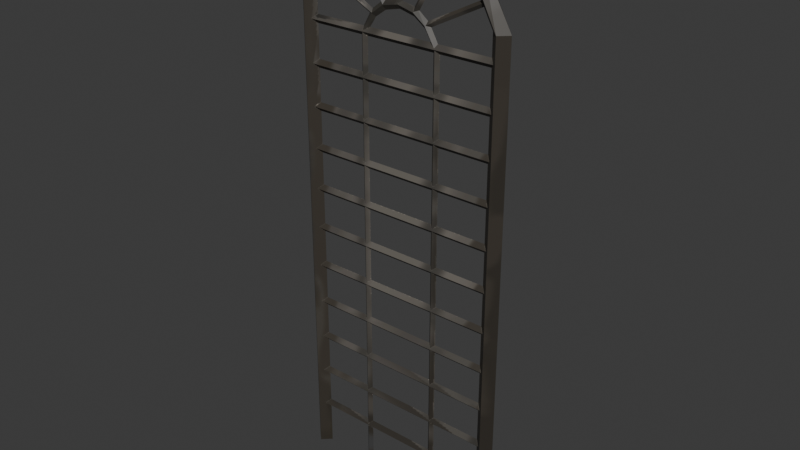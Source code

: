 # Source: arch_window.blend  (saved by Blender 4.5.88; exported with 4.5.12 LTS)
import bpy
from mathutils import Matrix  # noqa: F401  (used for matrix-valued properties, if any)

bpy.ops.wm.read_factory_settings(use_empty=True)
scene = bpy.context.scene
scene.name = 'Scene'

# ---- collections
col_collection = bpy.data.collections.new('Collection'); scene.collection.children.link(col_collection)

# ---- images (referenced by path relative to the original .blend; pixels are not part of the script)
import os
ASSET_DIR = os.environ.get("B2B_ASSET_DIR", "")  # directory of the original .blend (textures are referenced by path, not embedded)
HERE = os.path.dirname(os.path.abspath(__file__))  # packed textures are extracted next to this script under _unpacked/

def load_image(name, relpath, width, height, colorspace="sRGB"):
    """Load a texture the original file referenced (path relative to the .blend, or extracted next to this script)."""
    p = next((c for c in (os.path.join(HERE, relpath), os.path.join(ASSET_DIR, relpath)) if relpath and os.path.exists(c)), "")
    if p:
        img = bpy.data.images.load(p, check_existing=True)
        img.name = name
    else:  # same state as the original file: an image datablock whose file is absent (Cycles renders it pink)
        img = bpy.data.images.new(name, width, height)
        img.source = "FILE"
        img.filepath = "//" + (relpath or name)
    img.colorspace_settings.name = colorspace
    return img
img_arch_window_color = load_image('arch_window_color', '_unpacked/arch_window_color.bc19d45c.png', 1024, 1024, 'sRGB')

# ---- materials (node trees are filled in below, after node groups)
mat_archwindow = bpy.data.materials.new('ArchWindow')

# ---- material node trees
mat_archwindow.use_nodes = True; mat_archwindow.node_tree.nodes.clear()
_N = mat_archwindow.node_tree.nodes; _L = mat_archwindow.node_tree.links
n0 = _N.new('ShaderNodeBsdfPrincipled'); n0.name = 'Principled BSDF'; n0.location = (-200, 100)
n1 = _N.new('ShaderNodeOutputMaterial'); n1.name = 'Material Output'; n1.location = (200, 100)
n2 = _N.new('ShaderNodeTexImage'); n2.name = 'Image Texture'; n2.location = (-560, 80)
n2.image = img_arch_window_color
_L.new(n0.outputs[0], n1.inputs[0])
_L.new(n2.outputs[0], n0.inputs[0])
n1.is_active_output = True

# ---- world
world_world = bpy.data.worlds.new('World'); scene.world = world_world
world_world.use_nodes = True; world_world.node_tree.nodes.clear()
_N = world_world.node_tree.nodes; _L = world_world.node_tree.links
n0 = _N.new('ShaderNodeOutputWorld'); n0.name = 'World Output'; n0.location = (200, 100)
n1 = _N.new('ShaderNodeBackground'); n1.name = 'Background'; n1.location = (-200, 100)
n1.inputs[0].default_value = (0.05088, 0.05088, 0.05088, 1.0)
_L.new(n1.outputs[0], n0.inputs[0])
n0.is_active_output = True
world_world.color = (0.05088, 0.05088, 0.05088)
world_world.sun_shadow_jitter_overblur = 0.0

# ---- meshes
me_cube_077 = bpy.data.meshes.new('Cube.077')
me_cube_077.from_pydata([(0.3267, -0.02713, 0.634), (0.3267, -0.02713, -0.9156), (0.355, -2.409e-07, 0.634), (0.355, 3.287e-07, -0.9156), (0.3267, 0.02713, 0.634), (0.3267, 0.02713, -0.9156), (0.2984, -2.475e-07, 0.634), (0.2984, 3.287e-07, -0.9156), (-0.3267, -0.02713, 0.634), (-0.3267, -0.02713, -0.9156), (-0.2984, -2.507e-07, 0.634), (-0.2984, 3.205e-07, -0.9156), (-0.3267, 0.02713, 0.634), (-0.3267, 0.02713, -0.9156), (-0.355, -2.54e-07, 0.634), (-0.355, 3.287e-07, -0.9156), (0.2391, -0.02713, 0.8029), (0.2598, -3.129e-07, 0.8029), (0.2391, 0.02713, 0.8029), (0.2183, -3.162e-07, 0.7836), (-0.2391, -0.02713, 0.8029), (-0.2183, -3.195e-07, 0.7836), (-0.2391, 0.02713, 0.8029), (-0.2598, -3.162e-07, 0.8029), (0.1393, -0.01581, 0.8773), (0.1514, -3.489e-07, 0.8878), (0.1393, 0.01581, 0.8773), (0.1272, -3.489e-07, 0.8487), (-0.1393, -0.01581, 0.8773), (-0.1272, -3.489e-07, 0.8487), (-0.1393, 0.01581, 0.8773), (-0.1514, -3.489e-07, 0.8878), (-4.53e-07, -0.01581, 0.9074), (-5.484e-07, -3.555e-07, 0.8788), (-5.484e-07, 0.01581, 0.9074), (-5.007e-07, -3.522e-07, 0.9179), (0.1241, -0.01031, 0.5531), (0.1241, -0.01031, -0.9179), (0.1349, -9.032e-08, 0.5531), (0.1349, 1.421e-07, -0.9179), (0.1241, 0.01031, 0.5531), (0.1241, 0.01031, -0.9179), (0.1134, -8.704e-08, 0.5531), (0.1134, 1.487e-07, -0.9179), (-0.1241, -0.01031, 0.5531), (-0.1241, -0.01031, -0.9179), (-0.1134, -9.359e-08, 0.5531), (-0.1134, 1.487e-07, -0.9179), (-0.1241, 0.01031, 0.5531), (-0.1241, 0.01031, -0.9179), (-0.1349, -9.032e-08, 0.5531), (-0.1349, 1.454e-07, -0.9179), (0.09054, -0.01031, 0.6091), (0.09872, -1.132e-07, 0.6173), (0.09054, 0.01031, 0.6091), (0.08297, -1.1e-07, 0.5996), (-0.09105, -0.01031, 0.6091), (-0.08297, -1.198e-07, 0.5996), (-0.09105, 0.01031, 0.6091), (-0.09872, -1.132e-07, 0.6173), (0.0519, -0.01031, 0.6373), (0.05752, -1.296e-07, 0.6496), (0.0519, 0.01031, 0.6373), (0.04834, -1.296e-07, 0.6243), (-0.05241, -0.01031, 0.638), (-0.04834, -1.263e-07, 0.6243), (-0.05241, 0.01031, 0.638), (-0.05752, -1.329e-07, 0.6496), (0.0002048, -0.01031, 0.6493), (-6.199e-07, -1.263e-07, 0.6358), (0.0002048, 0.01031, 0.6493), (-6.199e-07, -1.329e-07, 0.661), (-0.3218, 0.01322, 0.5531), (0.3231, 0.01322, 0.5531), (-0.3218, -7.395e-08, 0.5399), (0.3231, -7.558e-08, 0.5399), (-0.3218, -0.01322, 0.5531), (0.3231, -0.01322, 0.5531), (-0.3218, -7.722e-08, 0.5663), (0.3231, -7.395e-08, 0.5663), (-0.3218, 0.01322, 0.4215), (0.3231, 0.01322, 0.4215), (-0.3218, -3.466e-08, 0.4083), (0.3231, -2.811e-08, 0.4083), (-0.3218, -0.01322, 0.4215), (0.3231, -0.01322, 0.4215), (-0.3218, -3.466e-08, 0.4347), (0.3231, -3.712e-08, 0.4347), (-0.3218, 0.01322, 0.2899), (0.3231, 0.01322, 0.2899), (-0.3218, 1.117e-08, 0.2767), (0.3231, 1.526e-08, 0.2767), (-0.3218, -0.01322, 0.2899), (0.3231, -0.01322, 0.2899), (-0.3218, 9.534e-09, 0.3031), (0.3231, 1.363e-08, 0.3031), (-0.3218, 0.01322, 0.1583), (0.3231, 0.01322, 0.1583), (-0.3218, 6.191e-08, 0.145), (0.3231, 5.782e-08, 0.145), (-0.3218, -0.01322, 0.1583), (0.3231, -0.01322, 0.1583), (-0.3218, 5.373e-08, 0.1715), (0.3231, 5.516e-08, 0.1715), (-0.3218, 0.01322, 0.02663), (0.3231, 0.01322, 0.02663), (-0.3218, 9.874e-08, 0.01342), (0.3231, 9.874e-08, 0.01342), (-0.3218, -0.01322, 0.02663), (0.3231, -0.01322, 0.02663), (-0.3218, 9.874e-08, 0.03985), (0.3231, 9.608e-08, 0.03985), (-0.3218, 0.01322, -0.105), (0.3231, 0.01322, -0.105), (-0.3218, 1.38e-07, -0.1182), (0.3231, 1.495e-07, -0.1182), (-0.3218, -0.01322, -0.105), (0.3231, -0.01322, -0.105), (-0.3218, 1.421e-07, -0.09178), (0.3231, 1.47e-07, -0.09178), (-0.3218, 0.01322, -0.2366), (0.3231, 0.01322, -0.2366), (-0.3218, 1.887e-07, -0.2498), (0.3231, 1.945e-07, -0.2498), (-0.3218, -0.01322, -0.2366), (0.3231, -0.01322, -0.2366), (-0.3218, 1.954e-07, -0.2234), (0.3231, 1.937e-07, -0.2234), (-0.3218, 0.01322, -0.3682), (0.3231, 0.01322, -0.3682), (-0.3218, 2.297e-07, -0.3815), (0.3231, 2.354e-07, -0.3815), (-0.3218, -0.01322, -0.3682), (0.3231, -0.01322, -0.3682), (-0.3218, 2.297e-07, -0.355), (0.3231, 2.371e-07, -0.355), (-0.3218, 0.01322, -0.4999), (0.3231, 0.01322, -0.4999), (-0.3218, 2.894e-07, -0.5131), (0.3231, 2.813e-07, -0.5131), (-0.3218, -0.01322, -0.4999), (0.3231, -0.01322, -0.4999), (-0.3218, 2.804e-07, -0.4867), (0.3231, 2.813e-07, -0.4867), (-0.3218, 0.01322, -0.6315), (0.3231, 0.01322, -0.6315), (-0.3218, 3.205e-07, -0.6447), (0.3231, 3.222e-07, -0.6447), (-0.3218, -0.01321, -0.6315), (0.3231, -0.01321, -0.6315), (-0.3218, 3.173e-07, -0.6183), (0.3231, 3.222e-07, -0.6183), (-0.3218, 0.01322, -0.7631), (0.3231, 0.01322, -0.7631), (-0.3218, 3.746e-07, -0.7763), (0.3231, 3.713e-07, -0.7763), (-0.3218, -0.01321, -0.7631), (0.3231, -0.01321, -0.7631), (-0.3218, 3.778e-07, -0.7499), (0.3231, 3.713e-07, -0.7499), (-0.09107, 0.008836, 0.6091), (-0.2884, 0.008836, 0.7101), (-0.09512, -8.238e-08, 0.6012), (-0.2925, -9.705e-08, 0.7023), (-0.09107, -0.008836, 0.6091), (-0.2884, -0.008836, 0.7101), (-0.08702, -8.431e-08, 0.617), (-0.2844, -9.569e-08, 0.718), (0.1666, -1.143e-07, 0.8565), (0.04463, -8.771e-08, 0.6423), (0.174, -0.008836, 0.8517), (0.05234, -0.008836, 0.638), (0.1814, -1.165e-07, 0.8469), (0.06004, -8.673e-08, 0.6336), (0.174, 0.008836, 0.8517), (0.05234, 0.008836, 0.638), (0.0003013, 0.008836, 0.6491), (-0.0001121, 0.008836, 0.9072), (0.009138, -8.882e-08, 0.6491), (0.008724, -1.246e-07, 0.9072), (0.0003013, -0.008836, 0.6491), (-0.0001121, -0.008837, 0.9072), (-0.008535, -8.863e-08, 0.6491), (-0.008949, -1.211e-07, 0.9072), (0.2844, -9.569e-08, 0.718), (0.08702, -8.431e-08, 0.617), (0.2884, -0.008836, 0.7101), (0.09107, -0.008836, 0.6091), (0.2925, -9.705e-08, 0.7023), (0.09512, -8.238e-08, 0.6012), (0.2884, 0.008836, 0.7101), (0.09107, 0.008836, 0.6091), (-0.05234, 0.008836, 0.638), (-0.174, 0.008836, 0.8517), (-0.06004, -8.673e-08, 0.6336), (-0.1814, -1.165e-07, 0.8469), (-0.05234, -0.008836, 0.638), (-0.174, -0.008836, 0.8517), (-0.04463, -8.771e-08, 0.6423), (-0.1666, -1.143e-07, 0.8565)], [], [(0, 1, 3, 2), (2, 3, 5, 4), (3, 1, 7, 5), (4, 5, 7, 6), (6, 7, 1, 0), (10, 12, 22, 21), (14, 12, 13, 15), (4, 6, 19, 18), (19, 16, 24, 27), (21, 22, 30, 29), (8, 10, 21, 20), (6, 0, 16, 19), (12, 14, 23, 22), (2, 4, 18, 17), (14, 8, 20, 23), (0, 2, 17, 16), (33, 34, 26, 27), (32, 33, 27, 24), (17, 18, 26, 25), (22, 23, 31, 30), (20, 21, 29, 28), (18, 19, 27, 26), (16, 17, 25, 24), (23, 20, 28, 31), (34, 35, 25, 26), (35, 32, 24, 25), (31, 28, 32, 35), (30, 31, 35, 34), (28, 29, 33, 32), (29, 30, 34, 33), (36, 37, 39, 38), (38, 39, 41, 40), (40, 41, 43, 42), (42, 43, 37, 36), (46, 48, 58, 57), (44, 45, 47, 46), (46, 47, 49, 48), (48, 49, 51, 50), (50, 51, 45, 44), (40, 42, 55, 54), (55, 52, 60, 63), (57, 58, 66, 65), (44, 46, 57, 56), (42, 36, 52, 55), (48, 50, 59, 58), (38, 40, 54, 53), (50, 44, 56, 59), (36, 38, 53, 52), (69, 70, 62, 63), (68, 69, 63, 60), (53, 54, 62, 61), (58, 59, 67, 66), (56, 57, 65, 64), (54, 55, 63, 62), (52, 53, 61, 60), (59, 56, 64, 67), (70, 71, 61, 62), (71, 68, 60, 61), (67, 64, 68, 71), (66, 67, 71, 70), (64, 65, 69, 68), (65, 66, 70, 69), (72, 73, 75, 74), (74, 75, 77, 76), (76, 77, 79, 78), (78, 79, 73, 72), (80, 81, 83, 82), (82, 83, 85, 84), (84, 85, 87, 86), (86, 87, 81, 80), (88, 89, 91, 90), (90, 91, 93, 92), (92, 93, 95, 94), (94, 95, 89, 88), (96, 97, 99, 98), (98, 99, 101, 100), (100, 101, 103, 102), (102, 103, 97, 96), (104, 105, 107, 106), (106, 107, 109, 108), (108, 109, 111, 110), (110, 111, 105, 104), (112, 113, 115, 114), (114, 115, 117, 116), (116, 117, 119, 118), (118, 119, 113, 112), (120, 121, 123, 122), (122, 123, 125, 124), (124, 125, 127, 126), (126, 127, 121, 120), (128, 129, 131, 130), (130, 131, 133, 132), (132, 133, 135, 134), (134, 135, 129, 128), (136, 137, 139, 138), (138, 139, 141, 140), (140, 141, 143, 142), (142, 143, 137, 136), (144, 145, 147, 146), (146, 147, 149, 148), (148, 149, 151, 150), (150, 151, 145, 144), (152, 153, 155, 154), (154, 155, 157, 156), (156, 157, 159, 158), (158, 159, 153, 152), (12, 10, 11, 13), (10, 8, 9, 11), (8, 14, 15, 9), (160, 162, 163, 161), (162, 164, 165, 163), (164, 166, 167, 165), (166, 160, 161, 167), (169, 168, 174, 175), (173, 172, 170, 171), (175, 174, 172, 173), (171, 170, 168, 169), (176, 177, 179, 178), (178, 179, 181, 180), (180, 181, 183, 182), (182, 183, 177, 176), (185, 184, 190, 191), (189, 188, 186, 187), (191, 190, 188, 189), (187, 186, 184, 185), (192, 194, 195, 193), (194, 196, 197, 195), (196, 198, 199, 197), (198, 192, 193, 199)])
_uv = me_cube_077.uv_layers.new(name='UVMap')
_uv.uv.foreach_set('vector', [0.4704, 0.08962, 0.5085, 0.6045, 0.4955, 0.6055, 0.4573, 0.0906, 0.1102, 0.138, 0.01708, 0.6257, 0.00422, 0.6235, 0.09736, 0.1357, 0.1147, 0.8104, 0.1307, 0.8111, 0.1307, 0.8272, 0.1147, 0.8265, 0.4489, 0.1113, 0.358, 0.6194, 0.3451, 0.6172, 0.436, 0.109, 0.6495, 0.07405, 0.6879, 0.5689, 0.6749, 0.5701, 0.6365, 0.07524, 0.5895, 0.07417, 0.5765, 0.07537, 0.5948, 0.02493, 0.6063, 0.02958, 0.5169, 0.09056, 0.53, 0.08958, 0.5681, 0.6044, 0.555, 0.6054, 0.4489, 0.1113, 0.436, 0.109, 0.4253, 0.05572, 0.4375, 0.05128, 0.6662, 0.02953, 0.6547, 0.02486, 0.6808, 0.00422, 0.6879, 0.01247, 0.6063, 0.02958, 0.5948, 0.02493, 0.6209, 0.00422, 0.628, 0.01247, 0.3367, 0.1113, 0.3238, 0.109, 0.3131, 0.05571, 0.3253, 0.05128, 0.6495, 0.07405, 0.6365, 0.07524, 0.6547, 0.02486, 0.6662, 0.02953, 0.53, 0.08958, 0.5169, 0.09056, 0.5364, 0.03348, 0.5476, 0.03258, 0.1102, 0.138, 0.09736, 0.1357, 0.08677, 0.07324, 0.09783, 0.07469, 0.2244, 0.1381, 0.2115, 0.1358, 0.2009, 0.07331, 0.212, 0.07477, 0.4704, 0.08962, 0.4573, 0.0906, 0.4769, 0.03351, 0.488, 0.0326, 0.3778, 0.01312, 0.383, 0.00422, 0.4151, 0.02135, 0.407, 0.02962, 0.2707, 0.00422, 0.2656, 0.01312, 0.2328, 0.01636, 0.235, 0.006834, 0.09783, 0.07469, 0.08677, 0.07324, 0.07018, 0.0389, 0.07726, 0.03644, 0.5476, 0.03258, 0.5364, 0.03348, 0.5613, 0.00422, 0.5681, 0.007183, 0.3253, 0.05128, 0.3131, 0.05571, 0.2948, 0.02962, 0.3029, 0.02135, 0.4375, 0.05128, 0.4253, 0.05572, 0.407, 0.02962, 0.4151, 0.02135, 0.488, 0.0326, 0.4769, 0.03351, 0.5017, 0.00422, 0.5085, 0.007183, 0.212, 0.07477, 0.2009, 0.07331, 0.1844, 0.03896, 0.1915, 0.0365, 0.03901, 0.0146, 0.04323, 0.01086, 0.07726, 0.03644, 0.07018, 0.0389, 0.1576, 0.01089, 0.1533, 0.01463, 0.1187, 0.009253, 0.12, 0.00422, 0.1915, 0.0365, 0.1844, 0.03896, 0.1533, 0.01463, 0.1576, 0.01089, 0.00422, 0.00925, 0.005579, 0.00422, 0.04323, 0.01086, 0.03901, 0.0146, 0.3029, 0.02135, 0.2948, 0.02962, 0.2656, 0.01312, 0.2707, 0.00422, 0.3451, 0.01636, 0.3474, 0.006833, 0.383, 0.00422, 0.3778, 0.01312, 0.8902, 0.03618, 0.9072, 0.526, 0.9022, 0.5262, 0.8852, 0.03636, 0.7425, 0.05078, 0.7013, 0.5203, 0.6964, 0.52, 0.7375, 0.05041, 0.8768, 0.03895, 0.8502, 0.5283, 0.8452, 0.5281, 0.8718, 0.03869, 0.98, 0.02716, 0.9958, 0.4981, 0.9908, 0.4983, 0.9751, 0.02739, 0.9509, 0.02746, 0.9459, 0.02769, 0.9537, 0.01147, 0.9581, 0.01415, 0.8368, 0.03894, 0.8102, 0.5283, 0.8052, 0.5281, 0.8318, 0.03868, 0.9509, 0.02746, 0.9666, 0.4986, 0.9617, 0.4988, 0.9459, 0.02769, 0.9206, 0.03616, 0.9375, 0.526, 0.9325, 0.5261, 0.9156, 0.03634, 0.7968, 0.05083, 0.7558, 0.5203, 0.7509, 0.5199, 0.7918, 0.05046, 0.8768, 0.03895, 0.8718, 0.03869, 0.8651, 0.02256, 0.8695, 0.01958, 0.9873, 0.01387, 0.983, 0.01122, 0.9925, 0.00422, 0.9958, 0.00776, 0.9581, 0.01415, 0.9537, 0.01147, 0.9632, 0.00422, 0.9666, 0.008018, 0.8368, 0.03894, 0.8318, 0.03868, 0.8251, 0.02256, 0.8296, 0.01959, 0.98, 0.02716, 0.9751, 0.02739, 0.983, 0.01122, 0.9873, 0.01387, 0.9206, 0.03616, 0.9156, 0.03634, 0.9239, 0.01496, 0.9282, 0.01752, 0.7425, 0.05078, 0.7375, 0.05041, 0.7308, 0.02979, 0.7353, 0.02732, 0.7968, 0.05083, 0.7918, 0.05046, 0.7852, 0.02987, 0.7896, 0.02736, 0.8902, 0.03618, 0.8852, 0.03636, 0.8935, 0.01497, 0.8979, 0.01753, 0.8452, 0.008706, 0.8478, 0.00422, 0.8604, 0.009367, 0.857, 0.01357, 0.1297, 0.7588, 0.1339, 0.7587, 0.1339, 0.7785, 0.1297, 0.78, 0.7353, 0.02732, 0.7308, 0.02979, 0.7221, 0.01764, 0.7261, 0.01365, 0.9282, 0.01752, 0.9239, 0.01496, 0.9338, 0.00422, 0.9375, 0.007903, 0.8296, 0.01959, 0.8251, 0.02256, 0.817, 0.01358, 0.8205, 0.009143, 0.8695, 0.01958, 0.8651, 0.02256, 0.857, 0.01357, 0.8604, 0.009367, 0.8979, 0.01753, 0.8935, 0.01497, 0.9034, 0.00422, 0.9072, 0.008141, 0.7896, 0.02736, 0.7852, 0.02987, 0.7765, 0.01748, 0.7804, 0.01368, 0.7097, 0.009552, 0.7122, 0.005281, 0.7261, 0.01365, 0.7221, 0.01764, 0.7666, 0.0053, 0.7639, 0.009537, 0.7509, 0.009132, 0.7522, 0.00422, 0.7804, 0.01368, 0.7765, 0.01748, 0.7639, 0.009537, 0.7666, 0.0053, 0.6964, 0.008859, 0.6978, 0.00422, 0.7122, 0.005281, 0.7097, 0.009552, 0.8205, 0.009143, 0.817, 0.01358, 0.8052, 0.008714, 0.8077, 0.00422, 0.1297, 0.7285, 0.1339, 0.7268, 0.1339, 0.7484, 0.1297, 0.7483, 0.8606, 0.8615, 0.8606, 0.5974, 0.866, 0.5974, 0.866, 0.8615, 0.866, 0.8615, 0.866, 0.5974, 0.8714, 0.5974, 0.8714, 0.8615, 0.4813, 0.9243, 0.4813, 0.7191, 0.4883, 0.7211, 0.4883, 0.9263, 0.6472, 0.7039, 0.6472, 0.9095, 0.6402, 0.9075, 0.6402, 0.7019, 0.8818, 0.8615, 0.8818, 0.5974, 0.8872, 0.5974, 0.8872, 0.8615, 0.8872, 0.8615, 0.8872, 0.5974, 0.8926, 0.5974, 0.8926, 0.8615, 0.3607, 0.9243, 0.3607, 0.7191, 0.3677, 0.7211, 0.3677, 0.9262, 0.6992, 0.7039, 0.6992, 0.9095, 0.6923, 0.9075, 0.6923, 0.7019, 0.903, 0.8615, 0.903, 0.5974, 0.9084, 0.5974, 0.9084, 0.8615, 0.9084, 0.8615, 0.9084, 0.5974, 0.9138, 0.5974, 0.9138, 0.8615, 0.4639, 0.9243, 0.4639, 0.7191, 0.4709, 0.7211, 0.4709, 0.9263, 0.5913, 0.7039, 0.5913, 0.9095, 0.5843, 0.9076, 0.5843, 0.7019, 0.9242, 0.8615, 0.9242, 0.5974, 0.9296, 0.5974, 0.9296, 0.8615, 0.9296, 0.8615, 0.9296, 0.5974, 0.935, 0.5974, 0.935, 0.8615, 0.3433, 0.9243, 0.3433, 0.7191, 0.3503, 0.7211, 0.3503, 0.9262, 0.626, 0.7039, 0.626, 0.9095, 0.619, 0.9076, 0.619, 0.7019, 0.8294, 0.9226, 0.8294, 0.6585, 0.8348, 0.6585, 0.8348, 0.9226, 0.8348, 0.9226, 0.8348, 0.6585, 0.8402, 0.6585, 0.8402, 0.9226, 0.516, 0.9243, 0.516, 0.7191, 0.523, 0.7211, 0.523, 0.9263, 0.3156, 0.7211, 0.3156, 0.9267, 0.3086, 0.9247, 0.3086, 0.7191, 0.7134, 0.923, 0.7134, 0.6589, 0.7188, 0.6589, 0.7188, 0.923, 0.7188, 0.923, 0.7188, 0.6589, 0.7242, 0.6589, 0.7242, 0.923, 0.3954, 0.9243, 0.3954, 0.7191, 0.4024, 0.7211, 0.4024, 0.9262, 0.6645, 0.7039, 0.6645, 0.9095, 0.6576, 0.9075, 0.6576, 0.7019, 0.9454, 0.8615, 0.9454, 0.5974, 0.9508, 0.5974, 0.9508, 0.8615, 0.9508, 0.8615, 0.9508, 0.5974, 0.9562, 0.5974, 0.9562, 0.8615, 0.4466, 0.9243, 0.4466, 0.7191, 0.4536, 0.7211, 0.4536, 0.9263, 0.6087, 0.7039, 0.6087, 0.9095, 0.6017, 0.9076, 0.6017, 0.7019, 0.7345, 0.923, 0.7345, 0.6589, 0.74, 0.6589, 0.74, 0.923, 0.74, 0.923, 0.74, 0.6589, 0.7454, 0.6589, 0.7454, 0.923, 0.4986, 0.9243, 0.4986, 0.7191, 0.5056, 0.7211, 0.5056, 0.9263, 0.574, 0.7039, 0.574, 0.9095, 0.567, 0.9076, 0.567, 0.7019, 0.9774, 0.5974, 0.9774, 0.8615, 0.972, 0.8615, 0.972, 0.5974, 0.972, 0.5974, 0.972, 0.8615, 0.9665, 0.8615, 0.9665, 0.5974, 0.4292, 0.9243, 0.4292, 0.7191, 0.4362, 0.7211, 0.4362, 0.9263, 0.6819, 0.7039, 0.6819, 0.9095, 0.6749, 0.9075, 0.6749, 0.7019, 0.8082, 0.9226, 0.8082, 0.6585, 0.8136, 0.6585, 0.8136, 0.9226, 0.8136, 0.9226, 0.8136, 0.6585, 0.819, 0.6585, 0.819, 0.9226, 0.378, 0.9243, 0.378, 0.7191, 0.385, 0.7211, 0.385, 0.9262, 0.2983, 0.7211, 0.2983, 0.9267, 0.2913, 0.9247, 0.2913, 0.7191, 0.7979, 0.6585, 0.7979, 0.9226, 0.7924, 0.9226, 0.7924, 0.6585, 0.7924, 0.6585, 0.7924, 0.9226, 0.787, 0.9226, 0.787, 0.6585, 0.326, 0.9243, 0.326, 0.7191, 0.333, 0.7211, 0.333, 0.9262, 0.7627, 0.6609, 0.7627, 0.8665, 0.7557, 0.8645, 0.7557, 0.6589, 0.5765, 0.07537, 0.5895, 0.07417, 0.628, 0.5692, 0.615, 0.5704, 0.3238, 0.109, 0.3367, 0.1113, 0.2457, 0.6194, 0.2328, 0.6171, 0.2115, 0.1358, 0.2244, 0.1381, 0.1315, 0.6257, 0.1187, 0.6234, 0.0893, 0.8021, 0.08451, 0.8011, 0.08451, 0.7268, 0.0893, 0.7279, 0.06016, 0.8076, 0.05655, 0.8093, 0.05655, 0.7285, 0.06016, 0.7268, 0.1043, 0.7988, 0.09967, 0.8002, 0.09967, 0.7282, 0.1043, 0.7268, 0.0156, 0.809, 0.01055, 0.8087, 0.01055, 0.7268, 0.0156, 0.7272, 0.2439, 0.8209, 0.2439, 0.7269, 0.2489, 0.7268, 0.2489, 0.8206, 0.213, 0.8228, 0.213, 0.7268, 0.2181, 0.7268, 0.2181, 0.823, 0.2593, 0.8114, 0.2593, 0.7274, 0.2642, 0.7268, 0.2642, 0.8107, 0.1666, 0.8274, 0.1666, 0.727, 0.1717, 0.7268, 0.1717, 0.8275, 0.5488, 0.8208, 0.5488, 0.7192, 0.5539, 0.7191, 0.5539, 0.8207, 0.4127, 0.8247, 0.4127, 0.7191, 0.4178, 0.7191, 0.4178, 0.8247, 0.1511, 0.8284, 0.1511, 0.7269, 0.1562, 0.7268, 0.1562, 0.8283, 0.5333, 0.8247, 0.5333, 0.7191, 0.5385, 0.7191, 0.5385, 0.8247, 0.1147, 0.8001, 0.1147, 0.7282, 0.1193, 0.7268, 0.1193, 0.7987, 0.04139, 0.8011, 0.04139, 0.7268, 0.04618, 0.7279, 0.04618, 0.8022, 0.07053, 0.8093, 0.07053, 0.7285, 0.07415, 0.7268, 0.07415, 0.8076, 0.02597, 0.8086, 0.02597, 0.7268, 0.03103, 0.7272, 0.03103, 0.809, 0.2026, 0.823, 0.1975, 0.8228, 0.1975, 0.7268, 0.2026, 0.7268, 0.2795, 0.8105, 0.2746, 0.8113, 0.2746, 0.7274, 0.2795, 0.7268, 0.2335, 0.8207, 0.2284, 0.8209, 0.2284, 0.7269, 0.2335, 0.7268, 0.1872, 0.8275, 0.182, 0.8274, 0.182, 0.727, 0.1872, 0.7268])
me_cube_077.materials.append(mat_archwindow)
me_cube_077.update()

# ---- objects
ob_archwindow = bpy.data.objects.new('ArchWindow', me_cube_077)

# ---- transforms, parenting, visibility, modifiers, constraints
ob_archwindow.location = (0.0, 0.0, 0.0)

# ---- collection membership
col_collection.objects.link(ob_archwindow)

# ---- scene / render settings (as saved in the file)
scene.frame_start = 1; scene.frame_end = 250; scene.frame_set(1)
scene.render.engine = 'BLENDER_EEVEE_NEXT'
bpy.context.view_layer.update()

# ---- added for rendering (the .blend has no active camera and no usable light): camera, sun
cam_auto = bpy.data.cameras.new('AutoCamera')
cam_auto.lens = 50.0
cam_auto.sensor_width = 36.0
cam_auto.clip_end = 1000.0
ob_auto_camera = bpy.data.objects.new('AutoCamera', cam_auto)
scene.collection.objects.link(ob_auto_camera)
ob_auto_camera.location = (1.82184, -2.18621, 1.45747)
ob_auto_camera.rotation_euler = (1.09748, -7.21219e-08, 0.694738)
scene.camera = ob_auto_camera
light_auto_sun = bpy.data.lights.new('AutoSun', 'SUN')
light_auto_sun.energy = 3.0
light_auto_sun.angle = 0.0523599
ob_auto_sun = bpy.data.objects.new('AutoSun', light_auto_sun)
scene.collection.objects.link(ob_auto_sun)
ob_auto_sun.rotation_euler = (0.872665, 0.174533, 0.523599)
bpy.context.view_layer.update()
